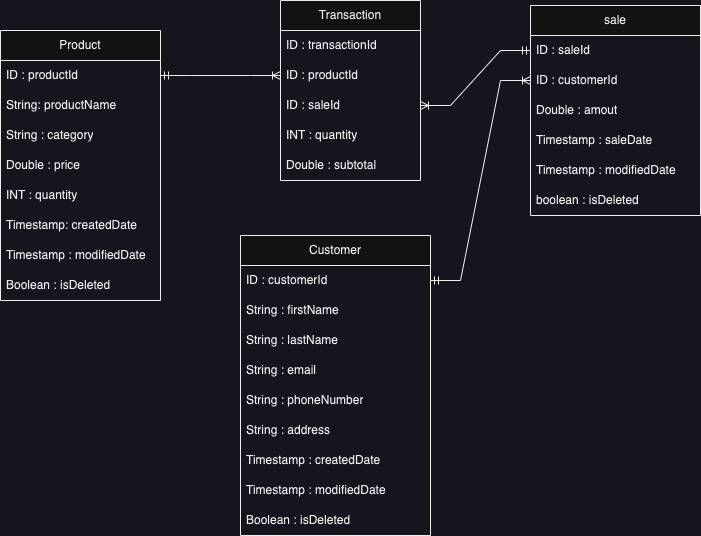

The diagram above was exported from draw.io. Its source (the exported page's mxGraphModel, read from the mxfile embedded in the PNG):
<mxGraphModel dx="1026" dy="688" grid="1" gridSize="10" guides="1" tooltips="1" connect="1" arrows="1" fold="1" page="1" pageScale="1" pageWidth="827" pageHeight="1169" math="0" shadow="0">
  <root>
    <mxCell id="0" />
    <mxCell id="1" parent="0" />
    <mxCell id="ABbcFnKzpTqmsFDXQwxS-1" value="Product" style="swimlane;fontStyle=0;childLayout=stackLayout;horizontal=1;startSize=30;horizontalStack=0;resizeParent=1;resizeParentMax=0;resizeLast=0;collapsible=1;marginBottom=0;whiteSpace=wrap;html=1;" parent="1" vertex="1">
      <mxGeometry x="50" y="110" width="160" height="270" as="geometry">
        <mxRectangle x="340" y="270" width="60" height="30" as="alternateBounds" />
      </mxGeometry>
    </mxCell>
    <mxCell id="ABbcFnKzpTqmsFDXQwxS-2" value="ID : productId" style="text;strokeColor=none;fillColor=none;align=left;verticalAlign=middle;spacingLeft=4;spacingRight=4;overflow=hidden;points=[[0,0.5],[1,0.5]];portConstraint=eastwest;rotatable=0;whiteSpace=wrap;html=1;" parent="ABbcFnKzpTqmsFDXQwxS-1" vertex="1">
      <mxGeometry y="30" width="160" height="30" as="geometry" />
    </mxCell>
    <mxCell id="ABbcFnKzpTqmsFDXQwxS-3" value="String: productName" style="text;strokeColor=none;fillColor=none;align=left;verticalAlign=middle;spacingLeft=4;spacingRight=4;overflow=hidden;points=[[0,0.5],[1,0.5]];portConstraint=eastwest;rotatable=0;whiteSpace=wrap;html=1;" parent="ABbcFnKzpTqmsFDXQwxS-1" vertex="1">
      <mxGeometry y="60" width="160" height="30" as="geometry" />
    </mxCell>
    <mxCell id="ABbcFnKzpTqmsFDXQwxS-4" value="String : category" style="text;strokeColor=none;fillColor=none;align=left;verticalAlign=middle;spacingLeft=4;spacingRight=4;overflow=hidden;points=[[0,0.5],[1,0.5]];portConstraint=eastwest;rotatable=0;whiteSpace=wrap;html=1;" parent="ABbcFnKzpTqmsFDXQwxS-1" vertex="1">
      <mxGeometry y="90" width="160" height="30" as="geometry" />
    </mxCell>
    <mxCell id="ABbcFnKzpTqmsFDXQwxS-18" value="Double : price" style="text;strokeColor=none;fillColor=none;align=left;verticalAlign=middle;spacingLeft=4;spacingRight=4;overflow=hidden;points=[[0,0.5],[1,0.5]];portConstraint=eastwest;rotatable=0;whiteSpace=wrap;html=1;" parent="ABbcFnKzpTqmsFDXQwxS-1" vertex="1">
      <mxGeometry y="120" width="160" height="30" as="geometry" />
    </mxCell>
    <mxCell id="ABbcFnKzpTqmsFDXQwxS-21" value="INT : quantity" style="text;strokeColor=none;fillColor=none;align=left;verticalAlign=middle;spacingLeft=4;spacingRight=4;overflow=hidden;points=[[0,0.5],[1,0.5]];portConstraint=eastwest;rotatable=0;whiteSpace=wrap;html=1;" parent="ABbcFnKzpTqmsFDXQwxS-1" vertex="1">
      <mxGeometry y="150" width="160" height="30" as="geometry" />
    </mxCell>
    <mxCell id="ABbcFnKzpTqmsFDXQwxS-19" value="Timestamp: createdDate" style="text;strokeColor=none;fillColor=none;align=left;verticalAlign=middle;spacingLeft=4;spacingRight=4;overflow=hidden;points=[[0,0.5],[1,0.5]];portConstraint=eastwest;rotatable=0;whiteSpace=wrap;html=1;" parent="ABbcFnKzpTqmsFDXQwxS-1" vertex="1">
      <mxGeometry y="180" width="160" height="30" as="geometry" />
    </mxCell>
    <mxCell id="idr_GAeb3xD41vxWX1Ax-7" value="Timestamp : modifiedDate" style="text;strokeColor=none;fillColor=none;align=left;verticalAlign=middle;spacingLeft=4;spacingRight=4;overflow=hidden;points=[[0,0.5],[1,0.5]];portConstraint=eastwest;rotatable=0;whiteSpace=wrap;html=1;" vertex="1" parent="ABbcFnKzpTqmsFDXQwxS-1">
      <mxGeometry y="210" width="160" height="30" as="geometry" />
    </mxCell>
    <mxCell id="ABbcFnKzpTqmsFDXQwxS-20" value="Boolean : isDeleted" style="text;strokeColor=none;fillColor=none;align=left;verticalAlign=middle;spacingLeft=4;spacingRight=4;overflow=hidden;points=[[0,0.5],[1,0.5]];portConstraint=eastwest;rotatable=0;whiteSpace=wrap;html=1;" parent="ABbcFnKzpTqmsFDXQwxS-1" vertex="1">
      <mxGeometry y="240" width="160" height="30" as="geometry" />
    </mxCell>
    <mxCell id="ABbcFnKzpTqmsFDXQwxS-5" value="Customer" style="swimlane;fontStyle=0;childLayout=stackLayout;horizontal=1;startSize=30;horizontalStack=0;resizeParent=1;resizeParentMax=0;resizeLast=0;collapsible=1;marginBottom=0;whiteSpace=wrap;html=1;" parent="1" vertex="1">
      <mxGeometry x="290" y="315" width="190" height="300" as="geometry" />
    </mxCell>
    <mxCell id="ABbcFnKzpTqmsFDXQwxS-6" value="ID : customerId" style="text;strokeColor=none;fillColor=none;align=left;verticalAlign=middle;spacingLeft=4;spacingRight=4;overflow=hidden;points=[[0,0.5],[1,0.5]];portConstraint=eastwest;rotatable=0;whiteSpace=wrap;html=1;" parent="ABbcFnKzpTqmsFDXQwxS-5" vertex="1">
      <mxGeometry y="30" width="190" height="30" as="geometry" />
    </mxCell>
    <mxCell id="ABbcFnKzpTqmsFDXQwxS-7" value="String : firstName" style="text;strokeColor=none;fillColor=none;align=left;verticalAlign=middle;spacingLeft=4;spacingRight=4;overflow=hidden;points=[[0,0.5],[1,0.5]];portConstraint=eastwest;rotatable=0;whiteSpace=wrap;html=1;" parent="ABbcFnKzpTqmsFDXQwxS-5" vertex="1">
      <mxGeometry y="60" width="190" height="30" as="geometry" />
    </mxCell>
    <mxCell id="ABbcFnKzpTqmsFDXQwxS-8" value="String : lastName" style="text;strokeColor=none;fillColor=none;align=left;verticalAlign=middle;spacingLeft=4;spacingRight=4;overflow=hidden;points=[[0,0.5],[1,0.5]];portConstraint=eastwest;rotatable=0;whiteSpace=wrap;html=1;" parent="ABbcFnKzpTqmsFDXQwxS-5" vertex="1">
      <mxGeometry y="90" width="190" height="30" as="geometry" />
    </mxCell>
    <mxCell id="ABbcFnKzpTqmsFDXQwxS-14" value="String : email" style="text;strokeColor=none;fillColor=none;align=left;verticalAlign=middle;spacingLeft=4;spacingRight=4;overflow=hidden;points=[[0,0.5],[1,0.5]];portConstraint=eastwest;rotatable=0;whiteSpace=wrap;html=1;" parent="ABbcFnKzpTqmsFDXQwxS-5" vertex="1">
      <mxGeometry y="120" width="190" height="30" as="geometry" />
    </mxCell>
    <mxCell id="ABbcFnKzpTqmsFDXQwxS-15" value="String : phoneNumber" style="text;strokeColor=none;fillColor=none;align=left;verticalAlign=middle;spacingLeft=4;spacingRight=4;overflow=hidden;points=[[0,0.5],[1,0.5]];portConstraint=eastwest;rotatable=0;whiteSpace=wrap;html=1;" parent="ABbcFnKzpTqmsFDXQwxS-5" vertex="1">
      <mxGeometry y="150" width="190" height="30" as="geometry" />
    </mxCell>
    <mxCell id="ABbcFnKzpTqmsFDXQwxS-16" value="String : address" style="text;strokeColor=none;fillColor=none;align=left;verticalAlign=middle;spacingLeft=4;spacingRight=4;overflow=hidden;points=[[0,0.5],[1,0.5]];portConstraint=eastwest;rotatable=0;whiteSpace=wrap;html=1;" parent="ABbcFnKzpTqmsFDXQwxS-5" vertex="1">
      <mxGeometry y="180" width="190" height="30" as="geometry" />
    </mxCell>
    <mxCell id="ABbcFnKzpTqmsFDXQwxS-17" value="Timestamp : createdDate" style="text;strokeColor=none;fillColor=none;align=left;verticalAlign=middle;spacingLeft=4;spacingRight=4;overflow=hidden;points=[[0,0.5],[1,0.5]];portConstraint=eastwest;rotatable=0;whiteSpace=wrap;html=1;" parent="ABbcFnKzpTqmsFDXQwxS-5" vertex="1">
      <mxGeometry y="210" width="190" height="30" as="geometry" />
    </mxCell>
    <mxCell id="ABbcFnKzpTqmsFDXQwxS-23" value="Timestamp : modifiedDate" style="text;strokeColor=none;fillColor=none;align=left;verticalAlign=middle;spacingLeft=4;spacingRight=4;overflow=hidden;points=[[0,0.5],[1,0.5]];portConstraint=eastwest;rotatable=0;whiteSpace=wrap;html=1;" parent="ABbcFnKzpTqmsFDXQwxS-5" vertex="1">
      <mxGeometry y="240" width="190" height="30" as="geometry" />
    </mxCell>
    <mxCell id="idr_GAeb3xD41vxWX1Ax-3" value="Boolean : isDeleted" style="text;strokeColor=none;fillColor=none;align=left;verticalAlign=middle;spacingLeft=4;spacingRight=4;overflow=hidden;points=[[0,0.5],[1,0.5]];portConstraint=eastwest;rotatable=0;whiteSpace=wrap;html=1;" vertex="1" parent="ABbcFnKzpTqmsFDXQwxS-5">
      <mxGeometry y="270" width="190" height="30" as="geometry" />
    </mxCell>
    <mxCell id="ABbcFnKzpTqmsFDXQwxS-9" value="sale" style="swimlane;fontStyle=0;childLayout=stackLayout;horizontal=1;startSize=30;horizontalStack=0;resizeParent=1;resizeParentMax=0;resizeLast=0;collapsible=1;marginBottom=0;whiteSpace=wrap;html=1;" parent="1" vertex="1">
      <mxGeometry x="580" y="85" width="170" height="210" as="geometry" />
    </mxCell>
    <mxCell id="ABbcFnKzpTqmsFDXQwxS-10" value="ID : saleId" style="text;strokeColor=none;fillColor=none;align=left;verticalAlign=middle;spacingLeft=4;spacingRight=4;overflow=hidden;points=[[0,0.5],[1,0.5]];portConstraint=eastwest;rotatable=0;whiteSpace=wrap;html=1;" parent="ABbcFnKzpTqmsFDXQwxS-9" vertex="1">
      <mxGeometry y="30" width="170" height="30" as="geometry" />
    </mxCell>
    <mxCell id="ABbcFnKzpTqmsFDXQwxS-11" value="ID : customerId" style="text;strokeColor=none;fillColor=none;align=left;verticalAlign=middle;spacingLeft=4;spacingRight=4;overflow=hidden;points=[[0,0.5],[1,0.5]];portConstraint=eastwest;rotatable=0;whiteSpace=wrap;html=1;" parent="ABbcFnKzpTqmsFDXQwxS-9" vertex="1">
      <mxGeometry y="60" width="170" height="30" as="geometry" />
    </mxCell>
    <mxCell id="ABbcFnKzpTqmsFDXQwxS-12" value="Double : amout" style="text;strokeColor=none;fillColor=none;align=left;verticalAlign=middle;spacingLeft=4;spacingRight=4;overflow=hidden;points=[[0,0.5],[1,0.5]];portConstraint=eastwest;rotatable=0;whiteSpace=wrap;html=1;" parent="ABbcFnKzpTqmsFDXQwxS-9" vertex="1">
      <mxGeometry y="90" width="170" height="30" as="geometry" />
    </mxCell>
    <mxCell id="ABbcFnKzpTqmsFDXQwxS-22" value="Timestamp : saleDate" style="text;strokeColor=none;fillColor=none;align=left;verticalAlign=middle;spacingLeft=4;spacingRight=4;overflow=hidden;points=[[0,0.5],[1,0.5]];portConstraint=eastwest;rotatable=0;whiteSpace=wrap;html=1;" parent="ABbcFnKzpTqmsFDXQwxS-9" vertex="1">
      <mxGeometry y="120" width="170" height="30" as="geometry" />
    </mxCell>
    <mxCell id="ABbcFnKzpTqmsFDXQwxS-41" value="Timestamp : modifiedDate" style="text;strokeColor=none;fillColor=none;align=left;verticalAlign=middle;spacingLeft=4;spacingRight=4;overflow=hidden;points=[[0,0.5],[1,0.5]];portConstraint=eastwest;rotatable=0;whiteSpace=wrap;html=1;" parent="ABbcFnKzpTqmsFDXQwxS-9" vertex="1">
      <mxGeometry y="150" width="170" height="30" as="geometry" />
    </mxCell>
    <mxCell id="idr_GAeb3xD41vxWX1Ax-2" value="boolean : isDeleted" style="text;strokeColor=none;fillColor=none;align=left;verticalAlign=middle;spacingLeft=4;spacingRight=4;overflow=hidden;points=[[0,0.5],[1,0.5]];portConstraint=eastwest;rotatable=0;whiteSpace=wrap;html=1;" vertex="1" parent="ABbcFnKzpTqmsFDXQwxS-9">
      <mxGeometry y="180" width="170" height="30" as="geometry" />
    </mxCell>
    <mxCell id="ABbcFnKzpTqmsFDXQwxS-28" value="Transaction" style="swimlane;fontStyle=0;childLayout=stackLayout;horizontal=1;startSize=30;horizontalStack=0;resizeParent=1;resizeParentMax=0;resizeLast=0;collapsible=1;marginBottom=0;whiteSpace=wrap;html=1;" parent="1" vertex="1">
      <mxGeometry x="330" y="80" width="140" height="180" as="geometry" />
    </mxCell>
    <mxCell id="ABbcFnKzpTqmsFDXQwxS-29" value="ID : transactionId" style="text;strokeColor=none;fillColor=none;align=left;verticalAlign=middle;spacingLeft=4;spacingRight=4;overflow=hidden;points=[[0,0.5],[1,0.5]];portConstraint=eastwest;rotatable=0;whiteSpace=wrap;html=1;" parent="ABbcFnKzpTqmsFDXQwxS-28" vertex="1">
      <mxGeometry y="30" width="140" height="30" as="geometry" />
    </mxCell>
    <mxCell id="ABbcFnKzpTqmsFDXQwxS-33" value="ID : productId" style="text;strokeColor=none;fillColor=none;align=left;verticalAlign=middle;spacingLeft=4;spacingRight=4;overflow=hidden;points=[[0,0.5],[1,0.5]];portConstraint=eastwest;rotatable=0;whiteSpace=wrap;html=1;" parent="ABbcFnKzpTqmsFDXQwxS-28" vertex="1">
      <mxGeometry y="60" width="140" height="30" as="geometry" />
    </mxCell>
    <mxCell id="ABbcFnKzpTqmsFDXQwxS-32" value="ID : saleId" style="text;strokeColor=none;fillColor=none;align=left;verticalAlign=middle;spacingLeft=4;spacingRight=4;overflow=hidden;points=[[0,0.5],[1,0.5]];portConstraint=eastwest;rotatable=0;whiteSpace=wrap;html=1;" parent="ABbcFnKzpTqmsFDXQwxS-28" vertex="1">
      <mxGeometry y="90" width="140" height="30" as="geometry" />
    </mxCell>
    <mxCell id="ABbcFnKzpTqmsFDXQwxS-31" value="INT : quantity" style="text;strokeColor=none;fillColor=none;align=left;verticalAlign=middle;spacingLeft=4;spacingRight=4;overflow=hidden;points=[[0,0.5],[1,0.5]];portConstraint=eastwest;rotatable=0;whiteSpace=wrap;html=1;" parent="ABbcFnKzpTqmsFDXQwxS-28" vertex="1">
      <mxGeometry y="120" width="140" height="30" as="geometry" />
    </mxCell>
    <mxCell id="ABbcFnKzpTqmsFDXQwxS-34" value="Double : subtotal" style="text;strokeColor=none;fillColor=none;align=left;verticalAlign=middle;spacingLeft=4;spacingRight=4;overflow=hidden;points=[[0,0.5],[1,0.5]];portConstraint=eastwest;rotatable=0;whiteSpace=wrap;html=1;" parent="ABbcFnKzpTqmsFDXQwxS-28" vertex="1">
      <mxGeometry y="150" width="140" height="30" as="geometry" />
    </mxCell>
    <mxCell id="ABbcFnKzpTqmsFDXQwxS-38" value="" style="edgeStyle=entityRelationEdgeStyle;fontSize=12;html=1;endArrow=ERoneToMany;startArrow=ERmandOne;rounded=0;entryX=0;entryY=0.5;entryDx=0;entryDy=0;exitX=1;exitY=0.5;exitDx=0;exitDy=0;" parent="1" source="ABbcFnKzpTqmsFDXQwxS-6" target="ABbcFnKzpTqmsFDXQwxS-11" edge="1">
      <mxGeometry width="100" height="100" relative="1" as="geometry">
        <mxPoint x="500" y="240" as="sourcePoint" />
        <mxPoint x="600" y="140" as="targetPoint" />
      </mxGeometry>
    </mxCell>
    <mxCell id="ABbcFnKzpTqmsFDXQwxS-39" value="" style="edgeStyle=entityRelationEdgeStyle;fontSize=12;html=1;endArrow=ERoneToMany;startArrow=ERmandOne;rounded=0;" parent="1" source="ABbcFnKzpTqmsFDXQwxS-2" target="ABbcFnKzpTqmsFDXQwxS-33" edge="1">
      <mxGeometry width="100" height="100" relative="1" as="geometry">
        <mxPoint x="210" y="130" as="sourcePoint" />
        <mxPoint x="330" y="145" as="targetPoint" />
      </mxGeometry>
    </mxCell>
    <mxCell id="ABbcFnKzpTqmsFDXQwxS-40" value="" style="edgeStyle=entityRelationEdgeStyle;fontSize=12;html=1;endArrow=ERoneToMany;startArrow=ERmandOne;rounded=0;" parent="1" source="ABbcFnKzpTqmsFDXQwxS-10" target="ABbcFnKzpTqmsFDXQwxS-32" edge="1">
      <mxGeometry width="100" height="100" relative="1" as="geometry">
        <mxPoint x="360" y="380" as="sourcePoint" />
        <mxPoint x="460" y="280" as="targetPoint" />
        <Array as="points">
          <mxPoint x="600" y="270" />
        </Array>
      </mxGeometry>
    </mxCell>
  </root>
</mxGraphModel>